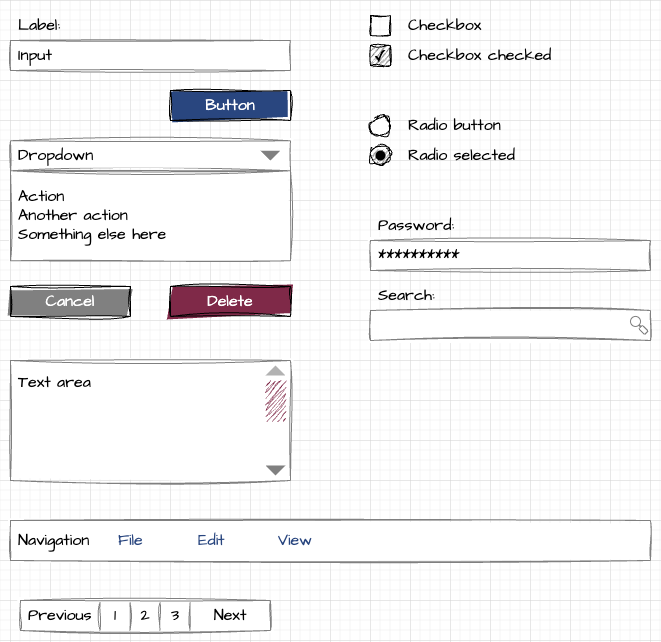

The diagram above was exported from draw.io. Its source (the exported page's mxGraphModel, read from the mxfile embedded in the PNG):
<mxGraphModel dx="984" dy="658" grid="1" gridSize="10" guides="1" tooltips="1" connect="1" arrows="1" fold="1" page="1" pageScale="1" pageWidth="827" pageHeight="1169" math="0" shadow="0">
  <root>
    <mxCell id="0" />
    <mxCell id="1" parent="0" />
    <mxCell id="jempu95p1DKAsMCRwqDI-869" value="Action&lt;br&gt;Another action&lt;br&gt;Something else here" style="rounded=0;whiteSpace=wrap;html=1;fontFamily=Architects Daughter;fontSource=https%3A%2F%2Ffonts.googleapis.com%2Fcss%3Ffamily%3DArchitects%2BDaughter;align=left;spacing=8;shadow=0;fontSize=16;strokeColor=#808080;sketch=1;curveFitting=1;jiggle=2;rotatable=0;connectable=0;allowArrows=0;" parent="1" vertex="1">
      <mxGeometry x="40" y="210.25" width="280" height="90" as="geometry" />
    </mxCell>
    <mxCell id="jempu95p1DKAsMCRwqDI-854" value="Input" style="rounded=0;whiteSpace=wrap;html=1;sketch=1;curveFitting=1;jiggle=2;fontFamily=Architects Daughter;fontSource=https%3A%2F%2Ffonts.googleapis.com%2Fcss%3Ffamily%3DArchitects%2BDaughter;align=left;spacing=8;shadow=0;fontSize=16;strokeColor=#808080;rotatable=0;connectable=0;allowArrows=0;" parent="1" vertex="1">
      <mxGeometry x="40" y="80" width="280" height="30" as="geometry" />
    </mxCell>
    <mxCell id="jempu95p1DKAsMCRwqDI-855" value="Label:" style="text;html=1;strokeColor=none;fillColor=none;align=left;verticalAlign=middle;whiteSpace=wrap;rounded=0;shadow=0;sketch=1;curveFitting=1;jiggle=2;fontFamily=Architects Daughter;fontSource=https%3A%2F%2Ffonts.googleapis.com%2Fcss%3Ffamily%3DArchitects%2BDaughter;fontSize=16;spacing=8;rotatable=0;connectable=0;allowArrows=0;" parent="1" vertex="1">
      <mxGeometry x="40" y="50" width="200" height="30" as="geometry" />
    </mxCell>
    <mxCell id="jempu95p1DKAsMCRwqDI-856" value="Button" style="rounded=0;whiteSpace=wrap;html=1;fontFamily=Architects Daughter;fontSource=https%3A%2F%2Ffonts.googleapis.com%2Fcss%3Ffamily%3DArchitects%2BDaughter;align=center;spacing=8;glass=0;shadow=0;fillColor=#29467F;fillStyle=solid;fontColor=#FFFFFF;sketch=1;curveFitting=1;jiggle=2;fontSize=16;rotatable=0;connectable=0;allowArrows=0;" parent="1" vertex="1">
      <mxGeometry x="200" y="130" width="120" height="30" as="geometry" />
    </mxCell>
    <mxCell id="jempu95p1DKAsMCRwqDI-887" value="Cancel" style="rounded=0;whiteSpace=wrap;html=1;fontFamily=Architects Daughter;fontSource=https%3A%2F%2Ffonts.googleapis.com%2Fcss%3Ffamily%3DArchitects%2BDaughter;align=center;spacing=8;glass=0;shadow=0;fillColor=#808080;fillStyle=solid;fontColor=#FFFFFF;sketch=1;curveFitting=1;jiggle=2;fontSize=16;rotatable=0;connectable=0;allowArrows=0;" parent="1" vertex="1">
      <mxGeometry x="40" y="325.95" width="120" height="30" as="geometry" />
    </mxCell>
    <mxCell id="jempu95p1DKAsMCRwqDI-888" value="Delete" style="rounded=0;whiteSpace=wrap;html=1;fontFamily=Architects Daughter;fontSource=https%3A%2F%2Ffonts.googleapis.com%2Fcss%3Ffamily%3DArchitects%2BDaughter;align=center;spacing=8;glass=0;shadow=0;fillColor=#7F2948;fillStyle=solid;fontColor=#FFFFFF;sketch=1;curveFitting=1;jiggle=2;fontSize=16;rotatable=0;connectable=0;allowArrows=0;" parent="1" vertex="1">
      <mxGeometry x="200" y="325.95" width="120" height="30" as="geometry" />
    </mxCell>
    <mxCell id="jempu95p1DKAsMCRwqDI-911" value="" style="rounded=0;whiteSpace=wrap;html=1;sketch=1;curveFitting=1;jiggle=2;strokeColor=default;fillColor=none;connectable=0;allowArrows=0;shadow=0;" parent="1" vertex="1">
      <mxGeometry x="400" y="55" width="20" height="20" as="geometry" />
    </mxCell>
    <mxCell id="jempu95p1DKAsMCRwqDI-912" value="Checkbox" style="text;html=1;strokeColor=none;fillColor=none;align=left;verticalAlign=middle;whiteSpace=wrap;rounded=0;shadow=0;sketch=1;curveFitting=1;jiggle=2;fontFamily=Architects Daughter;fontSource=https%3A%2F%2Ffonts.googleapis.com%2Fcss%3Ffamily%3DArchitects%2BDaughter;fontSize=16;spacing=8;rotatable=0;connectable=0;allowArrows=0;" parent="1" vertex="1">
      <mxGeometry x="430" y="50" width="250" height="30" as="geometry" />
    </mxCell>
    <mxCell id="jempu95p1DKAsMCRwqDI-914" value="Checkbox checked" style="text;html=1;strokeColor=none;fillColor=none;align=left;verticalAlign=middle;whiteSpace=wrap;rounded=0;shadow=0;sketch=1;curveFitting=1;jiggle=2;fontFamily=Architects Daughter;fontSource=https%3A%2F%2Ffonts.googleapis.com%2Fcss%3Ffamily%3DArchitects%2BDaughter;fontSize=16;spacing=8;rotatable=0;connectable=0;allowArrows=0;" parent="1" vertex="1">
      <mxGeometry x="430" y="80" width="250" height="30" as="geometry" />
    </mxCell>
    <mxCell id="jempu95p1DKAsMCRwqDI-916" value="" style="ellipse;whiteSpace=wrap;html=1;aspect=fixed;connectable=0;allowArrows=0;sketch=1;curveFitting=1;jiggle=2;" parent="1" vertex="1">
      <mxGeometry x="400" y="155.25" width="20" height="20" as="geometry" />
    </mxCell>
    <mxCell id="jempu95p1DKAsMCRwqDI-917" value="Radio button" style="text;html=1;strokeColor=none;fillColor=none;align=left;verticalAlign=middle;whiteSpace=wrap;rounded=0;shadow=0;sketch=1;curveFitting=1;jiggle=2;fontFamily=Architects Daughter;fontSource=https%3A%2F%2Ffonts.googleapis.com%2Fcss%3Ffamily%3DArchitects%2BDaughter;fontSize=16;spacing=8;rotatable=0;connectable=0;allowArrows=0;" parent="1" vertex="1">
      <mxGeometry x="430" y="150.25" width="250" height="30" as="geometry" />
    </mxCell>
    <mxCell id="jempu95p1DKAsMCRwqDI-919" value="Radio selected" style="text;html=1;strokeColor=none;fillColor=none;align=left;verticalAlign=middle;whiteSpace=wrap;rounded=0;shadow=0;sketch=1;curveFitting=1;jiggle=2;fontFamily=Architects Daughter;fontSource=https%3A%2F%2Ffonts.googleapis.com%2Fcss%3Ffamily%3DArchitects%2BDaughter;fontSize=16;spacing=8;rotatable=0;connectable=0;allowArrows=0;" parent="1" vertex="1">
      <mxGeometry x="430" y="180.25" width="250" height="30" as="geometry" />
    </mxCell>
    <mxCell id="jempu95p1DKAsMCRwqDI-921" value="Password:" style="text;html=1;strokeColor=none;fillColor=none;align=left;verticalAlign=middle;whiteSpace=wrap;rounded=0;shadow=0;sketch=1;curveFitting=1;jiggle=2;fontFamily=Architects Daughter;fontSource=https%3A%2F%2Ffonts.googleapis.com%2Fcss%3Ffamily%3DArchitects%2BDaughter;fontSize=16;spacing=8;rotatable=0;connectable=0;allowArrows=0;" parent="1" vertex="1">
      <mxGeometry x="400" y="250" width="200" height="30" as="geometry" />
    </mxCell>
    <mxCell id="jempu95p1DKAsMCRwqDI-922" value="**********" style="rounded=0;whiteSpace=wrap;html=1;sketch=1;curveFitting=1;jiggle=2;fontFamily=Architects Daughter;fontSource=https%3A%2F%2Ffonts.googleapis.com%2Fcss%3Ffamily%3DArchitects%2BDaughter;align=left;spacing=8;shadow=0;fontSize=16;strokeColor=#808080;rotatable=0;connectable=0;allowArrows=0;" parent="1" vertex="1">
      <mxGeometry x="400" y="280" width="280" height="30" as="geometry" />
    </mxCell>
    <mxCell id="jempu95p1DKAsMCRwqDI-930" value="Navigation" style="rounded=0;whiteSpace=wrap;html=1;sketch=1;curveFitting=1;jiggle=2;fontFamily=Architects Daughter;fontSource=https%3A%2F%2Ffonts.googleapis.com%2Fcss%3Ffamily%3DArchitects%2BDaughter;align=left;spacing=8;shadow=0;fontSize=16;strokeColor=#808080;rotatable=0;connectable=0;allowArrows=0;" parent="1" vertex="1">
      <mxGeometry x="40" y="560" width="640" height="40" as="geometry" />
    </mxCell>
    <mxCell id="jempu95p1DKAsMCRwqDI-931" value="File" style="rounded=0;whiteSpace=wrap;html=1;fontFamily=Architects Daughter;fontSource=https%3A%2F%2Ffonts.googleapis.com%2Fcss%3Ffamily%3DArchitects%2BDaughter;align=left;spacing=8;glass=0;shadow=0;fillColor=none;fillStyle=solid;fontColor=#29467F;sketch=1;curveFitting=1;jiggle=2;fontSize=16;rotatable=0;connectable=0;allowArrows=0;strokeColor=none;" parent="1" vertex="1">
      <mxGeometry x="140" y="565" width="80" height="30" as="geometry" />
    </mxCell>
    <mxCell id="jempu95p1DKAsMCRwqDI-932" value="Edit" style="rounded=0;whiteSpace=wrap;html=1;fontFamily=Architects Daughter;fontSource=https%3A%2F%2Ffonts.googleapis.com%2Fcss%3Ffamily%3DArchitects%2BDaughter;align=left;spacing=8;glass=0;shadow=0;fillColor=none;fillStyle=solid;fontColor=#29467F;sketch=1;curveFitting=1;jiggle=2;fontSize=16;rotatable=0;connectable=0;allowArrows=0;strokeColor=none;" parent="1" vertex="1">
      <mxGeometry x="220" y="565" width="80" height="30" as="geometry" />
    </mxCell>
    <mxCell id="jempu95p1DKAsMCRwqDI-933" value="View" style="rounded=0;whiteSpace=wrap;html=1;fontFamily=Architects Daughter;fontSource=https%3A%2F%2Ffonts.googleapis.com%2Fcss%3Ffamily%3DArchitects%2BDaughter;align=left;spacing=8;glass=0;shadow=0;fillColor=none;fillStyle=solid;fontColor=#29467F;sketch=1;curveFitting=1;jiggle=2;fontSize=16;rotatable=0;connectable=0;allowArrows=0;strokeColor=none;" parent="1" vertex="1">
      <mxGeometry x="300" y="565" width="80" height="30" as="geometry" />
    </mxCell>
    <mxCell id="jempu95p1DKAsMCRwqDI-935" value="Search:" style="text;html=1;strokeColor=none;fillColor=none;align=left;verticalAlign=middle;whiteSpace=wrap;rounded=0;shadow=0;sketch=1;curveFitting=1;jiggle=2;fontFamily=Architects Daughter;fontSource=https%3A%2F%2Ffonts.googleapis.com%2Fcss%3Ffamily%3DArchitects%2BDaughter;fontSize=16;spacing=8;rotatable=0;connectable=0;allowArrows=0;" parent="1" vertex="1">
      <mxGeometry x="400" y="320" width="200" height="30" as="geometry" />
    </mxCell>
    <mxCell id="jempu95p1DKAsMCRwqDI-982" value="" style="group" parent="1" vertex="1" connectable="0">
      <mxGeometry x="40" y="180.25" width="280" height="30" as="geometry" />
    </mxCell>
    <mxCell id="jempu95p1DKAsMCRwqDI-862" value="Dropdown" style="rounded=0;whiteSpace=wrap;html=1;sketch=1;curveFitting=1;jiggle=2;fontFamily=Architects Daughter;fontSource=https%3A%2F%2Ffonts.googleapis.com%2Fcss%3Ffamily%3DArchitects%2BDaughter;align=left;spacing=8;shadow=0;fontSize=16;strokeColor=#808080;rotatable=0;connectable=0;allowArrows=0;" parent="jempu95p1DKAsMCRwqDI-982" vertex="1">
      <mxGeometry width="280" height="30" as="geometry" />
    </mxCell>
    <mxCell id="jempu95p1DKAsMCRwqDI-886" value="" style="triangle;whiteSpace=wrap;html=1;rotation=90;fillColor=#808080;strokeColor=none;connectable=0;allowArrows=0;resizable=0;rotatable=0;shadow=0;" parent="jempu95p1DKAsMCRwqDI-982" vertex="1">
      <mxGeometry x="255" y="5" width="10" height="20" as="geometry" />
    </mxCell>
    <mxCell id="jempu95p1DKAsMCRwqDI-983" value="" style="group" parent="1" vertex="1" connectable="0">
      <mxGeometry x="40" y="400" width="280" height="120" as="geometry" />
    </mxCell>
    <mxCell id="jempu95p1DKAsMCRwqDI-905" value="Text area" style="rounded=0;whiteSpace=wrap;html=1;sketch=1;curveFitting=1;jiggle=2;fontFamily=Architects Daughter;fontSource=https%3A%2F%2Ffonts.googleapis.com%2Fcss%3Ffamily%3DArchitects%2BDaughter;align=left;spacing=8;shadow=0;fontSize=16;strokeColor=#808080;rotatable=0;connectable=0;allowArrows=0;verticalAlign=top;" parent="jempu95p1DKAsMCRwqDI-983" vertex="1">
      <mxGeometry width="280" height="120" as="geometry" />
    </mxCell>
    <mxCell id="jempu95p1DKAsMCRwqDI-906" value="" style="triangle;whiteSpace=wrap;html=1;rotation=90;fillColor=#808080;strokeColor=none;connectable=0;allowArrows=0;resizable=0;rotatable=0;shadow=0;" parent="jempu95p1DKAsMCRwqDI-983" vertex="1">
      <mxGeometry x="260" y="100" width="10" height="20" as="geometry" />
    </mxCell>
    <mxCell id="jempu95p1DKAsMCRwqDI-907" value="" style="triangle;whiteSpace=wrap;html=1;rotation=270;fillColor=#B2B2B2;strokeColor=none;connectable=0;allowArrows=0;resizable=0;rotatable=0;shadow=0;" parent="jempu95p1DKAsMCRwqDI-983" vertex="1">
      <mxGeometry x="260" width="10" height="20" as="geometry" />
    </mxCell>
    <mxCell id="jempu95p1DKAsMCRwqDI-908" value="" style="rounded=0;whiteSpace=wrap;html=1;sketch=1;curveFitting=1;jiggle=2;strokeColor=none;fillColor=#7F2948;connectable=0;allowArrows=0;shadow=0;" parent="jempu95p1DKAsMCRwqDI-983" vertex="1">
      <mxGeometry x="255" y="20" width="20" height="40" as="geometry" />
    </mxCell>
    <mxCell id="jempu95p1DKAsMCRwqDI-984" value="" style="group" parent="1" vertex="1" connectable="0">
      <mxGeometry x="400" y="84.75" width="20" height="20.5" as="geometry" />
    </mxCell>
    <mxCell id="jempu95p1DKAsMCRwqDI-913" value="" style="rounded=0;whiteSpace=wrap;html=1;sketch=1;curveFitting=1;jiggle=2;strokeColor=default;fillColor=#808080;connectable=0;allowArrows=0;shadow=0;" parent="jempu95p1DKAsMCRwqDI-984" vertex="1">
      <mxGeometry y="0.25" width="20" height="20" as="geometry" />
    </mxCell>
    <mxCell id="jempu95p1DKAsMCRwqDI-915" value="✓" style="text;strokeColor=none;fillColor=none;align=center;verticalAlign=middle;rounded=0;shadow=0;sketch=1;curveFitting=1;jiggle=2;fontFamily=Architects Daughter;fontSource=https%3A%2F%2Ffonts.googleapis.com%2Fcss%3Ffamily%3DArchitects%2BDaughter;fontSize=16;spacing=0;rotatable=0;connectable=0;allowArrows=0;" parent="jempu95p1DKAsMCRwqDI-984" vertex="1">
      <mxGeometry width="20" height="20.5" as="geometry" />
    </mxCell>
    <mxCell id="jempu95p1DKAsMCRwqDI-985" value="" style="group" parent="1" vertex="1" connectable="0">
      <mxGeometry x="400" y="185.25" width="20" height="20" as="geometry" />
    </mxCell>
    <mxCell id="jempu95p1DKAsMCRwqDI-918" value="" style="ellipse;whiteSpace=wrap;html=1;aspect=fixed;connectable=0;allowArrows=0;sketch=1;curveFitting=1;jiggle=2;fillColor=#808080;" parent="jempu95p1DKAsMCRwqDI-985" vertex="1">
      <mxGeometry width="20" height="20" as="geometry" />
    </mxCell>
    <mxCell id="jempu95p1DKAsMCRwqDI-920" value="" style="ellipse;whiteSpace=wrap;html=1;aspect=fixed;connectable=0;allowArrows=0;fillColor=#000000;strokeColor=none;" parent="jempu95p1DKAsMCRwqDI-985" vertex="1">
      <mxGeometry x="5" y="4.75" width="10" height="10" as="geometry" />
    </mxCell>
    <mxCell id="jempu95p1DKAsMCRwqDI-986" value="" style="group" parent="1" vertex="1" connectable="0">
      <mxGeometry x="400" y="350" width="280" height="30" as="geometry" />
    </mxCell>
    <mxCell id="jempu95p1DKAsMCRwqDI-934" value="" style="rounded=0;whiteSpace=wrap;html=1;sketch=1;curveFitting=1;jiggle=2;fontFamily=Architects Daughter;fontSource=https%3A%2F%2Ffonts.googleapis.com%2Fcss%3Ffamily%3DArchitects%2BDaughter;align=left;spacing=8;shadow=0;fontSize=16;strokeColor=#808080;rotatable=0;connectable=0;allowArrows=0;" parent="jempu95p1DKAsMCRwqDI-986" vertex="1">
      <mxGeometry width="280" height="30" as="geometry" />
    </mxCell>
    <mxCell id="jempu95p1DKAsMCRwqDI-943" value="" style="group" parent="jempu95p1DKAsMCRwqDI-986" vertex="1" connectable="0">
      <mxGeometry x="260" y="5.949999999999989" width="17.59619407771254" height="18.09619407771254" as="geometry" />
    </mxCell>
    <mxCell id="jempu95p1DKAsMCRwqDI-941" value="" style="endArrow=none;html=1;rounded=0;bendable=0;anchorPointDirection=0;strokeWidth=2;strokeColor=#808080;" parent="jempu95p1DKAsMCRwqDI-943" edge="1">
      <mxGeometry width="50" height="50" relative="1" as="geometry">
        <mxPoint x="5" y="5" as="sourcePoint" />
        <mxPoint x="15" y="15" as="targetPoint" />
      </mxGeometry>
    </mxCell>
    <mxCell id="jempu95p1DKAsMCRwqDI-937" value="" style="ellipse;whiteSpace=wrap;html=1;aspect=fixed;shadow=0;connectable=0;allowArrows=0;container=0;strokeColor=#808080;" parent="jempu95p1DKAsMCRwqDI-943" vertex="1">
      <mxGeometry width="10" height="10" as="geometry" />
    </mxCell>
    <mxCell id="jempu95p1DKAsMCRwqDI-938" value="" style="rounded=1;whiteSpace=wrap;html=1;rotation=45;connectable=0;allowArrows=0;container=0;strokeColor=#808080;" parent="jempu95p1DKAsMCRwqDI-943" vertex="1">
      <mxGeometry x="9" y="11" width="8" height="5" as="geometry" />
    </mxCell>
    <mxCell id="jempu95p1DKAsMCRwqDI-987" value="" style="group" parent="1" vertex="1" connectable="0">
      <mxGeometry x="50" y="640" width="250" height="30" as="geometry" />
    </mxCell>
    <mxCell id="jempu95p1DKAsMCRwqDI-969" value="Previous" style="rounded=0;whiteSpace=wrap;html=1;sketch=1;curveFitting=1;jiggle=2;fontFamily=Architects Daughter;fontSource=https%3A%2F%2Ffonts.googleapis.com%2Fcss%3Ffamily%3DArchitects%2BDaughter;align=left;spacing=8;shadow=0;fontSize=16;strokeColor=#808080;rotatable=0;connectable=0;allowArrows=0;" parent="jempu95p1DKAsMCRwqDI-987" vertex="1">
      <mxGeometry width="250" height="30" as="geometry" />
    </mxCell>
    <mxCell id="jempu95p1DKAsMCRwqDI-971" value="Next" style="text;html=1;strokeColor=none;fillColor=none;align=center;verticalAlign=middle;whiteSpace=wrap;rounded=0;shadow=0;sketch=1;curveFitting=1;jiggle=2;fontFamily=Architects Daughter;fontSource=https%3A%2F%2Ffonts.googleapis.com%2Fcss%3Ffamily%3DArchitects%2BDaughter;fontSize=16;spacing=8;rotatable=0;connectable=0;allowArrows=0;" parent="jempu95p1DKAsMCRwqDI-987" vertex="1">
      <mxGeometry x="170" width="80" height="30" as="geometry" />
    </mxCell>
    <mxCell id="jempu95p1DKAsMCRwqDI-972" value="1" style="text;html=1;strokeColor=none;fillColor=none;align=center;verticalAlign=middle;whiteSpace=wrap;rounded=0;shadow=0;sketch=1;curveFitting=1;jiggle=2;fontFamily=Architects Daughter;fontSource=https%3A%2F%2Ffonts.googleapis.com%2Fcss%3Ffamily%3DArchitects%2BDaughter;fontSize=16;spacing=8;rotatable=0;connectable=0;allowArrows=0;" parent="jempu95p1DKAsMCRwqDI-987" vertex="1">
      <mxGeometry x="80" width="30" height="30" as="geometry" />
    </mxCell>
    <mxCell id="jempu95p1DKAsMCRwqDI-973" value="2" style="text;html=1;strokeColor=none;fillColor=none;align=center;verticalAlign=middle;whiteSpace=wrap;rounded=0;shadow=0;sketch=1;curveFitting=1;jiggle=2;fontFamily=Architects Daughter;fontSource=https%3A%2F%2Ffonts.googleapis.com%2Fcss%3Ffamily%3DArchitects%2BDaughter;fontSize=16;spacing=8;rotatable=0;connectable=0;allowArrows=0;" parent="jempu95p1DKAsMCRwqDI-987" vertex="1">
      <mxGeometry x="110" width="30" height="30" as="geometry" />
    </mxCell>
    <mxCell id="jempu95p1DKAsMCRwqDI-974" value="3" style="text;html=1;strokeColor=none;fillColor=none;align=center;verticalAlign=middle;whiteSpace=wrap;rounded=0;shadow=0;sketch=1;curveFitting=1;jiggle=2;fontFamily=Architects Daughter;fontSource=https%3A%2F%2Ffonts.googleapis.com%2Fcss%3Ffamily%3DArchitects%2BDaughter;fontSize=16;spacing=8;rotatable=0;connectable=0;allowArrows=0;" parent="jempu95p1DKAsMCRwqDI-987" vertex="1">
      <mxGeometry x="140" width="30" height="30" as="geometry" />
    </mxCell>
    <mxCell id="jempu95p1DKAsMCRwqDI-975" value="" style="endArrow=none;html=1;rounded=0;strokeColor=#808080;bendable=0;sketch=1;curveFitting=1;jiggle=2;" parent="jempu95p1DKAsMCRwqDI-987" edge="1">
      <mxGeometry width="50" height="50" relative="1" as="geometry">
        <mxPoint x="79.51999999999998" y="30" as="sourcePoint" />
        <mxPoint x="79.51999999999998" y="2" as="targetPoint" />
      </mxGeometry>
    </mxCell>
    <mxCell id="jempu95p1DKAsMCRwqDI-976" value="" style="endArrow=none;html=1;rounded=0;strokeColor=#808080;bendable=0;sketch=1;curveFitting=1;jiggle=2;" parent="jempu95p1DKAsMCRwqDI-987" edge="1">
      <mxGeometry width="50" height="50" relative="1" as="geometry">
        <mxPoint x="109.51999999999998" y="30" as="sourcePoint" />
        <mxPoint x="109.51999999999998" y="2" as="targetPoint" />
      </mxGeometry>
    </mxCell>
    <mxCell id="jempu95p1DKAsMCRwqDI-977" value="" style="endArrow=none;html=1;rounded=0;strokeColor=#808080;bendable=0;sketch=1;curveFitting=1;jiggle=2;" parent="jempu95p1DKAsMCRwqDI-987" edge="1">
      <mxGeometry width="50" height="50" relative="1" as="geometry">
        <mxPoint x="139.51999999999998" y="30" as="sourcePoint" />
        <mxPoint x="139.51999999999998" y="2" as="targetPoint" />
      </mxGeometry>
    </mxCell>
    <mxCell id="jempu95p1DKAsMCRwqDI-978" value="" style="endArrow=none;html=1;rounded=0;strokeColor=#808080;bendable=0;sketch=1;curveFitting=1;jiggle=2;" parent="jempu95p1DKAsMCRwqDI-987" edge="1">
      <mxGeometry width="50" height="50" relative="1" as="geometry">
        <mxPoint x="169.51999999999998" y="30" as="sourcePoint" />
        <mxPoint x="169.51999999999998" y="2" as="targetPoint" />
      </mxGeometry>
    </mxCell>
  </root>
</mxGraphModel>